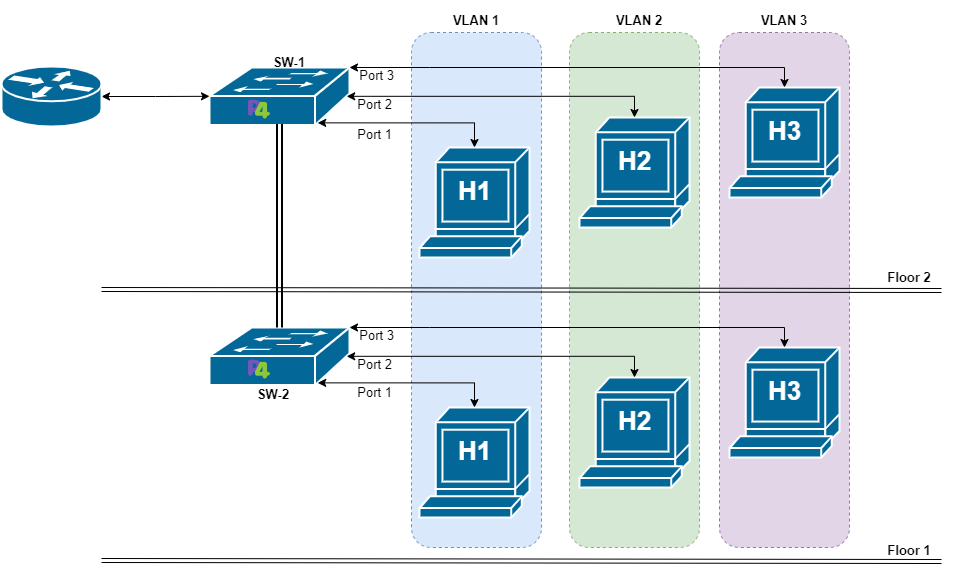

The diagram above was exported from draw.io. Its source (the exported page's mxGraphModel, read from the mxfile embedded in the PNG):
<mxGraphModel dx="1434" dy="796" grid="1" gridSize="10" guides="1" tooltips="1" connect="1" arrows="1" fold="1" page="1" pageScale="1" pageWidth="583" pageHeight="827" math="0" shadow="0">
  <root>
    <mxCell id="0" />
    <mxCell id="1" parent="0" />
    <mxCell id="2" value="" style="rounded=1;whiteSpace=wrap;html=1;dashed=1;fillColor=#e1d5e7;strokeColor=#9673a6;" vertex="1" parent="1">
      <mxGeometry x="738" y="172" width="130" height="515" as="geometry" />
    </mxCell>
    <mxCell id="3" value="" style="rounded=1;whiteSpace=wrap;html=1;dashed=1;fillColor=#d5e8d4;strokeColor=#82b366;" vertex="1" parent="1">
      <mxGeometry x="588" y="172" width="130" height="515" as="geometry" />
    </mxCell>
    <mxCell id="4" value="" style="rounded=1;whiteSpace=wrap;html=1;dashed=1;fillColor=#dae8fc;strokeColor=#6c8ebf;" vertex="1" parent="1">
      <mxGeometry x="430" y="172" width="130" height="515" as="geometry" />
    </mxCell>
    <mxCell id="5" value="" style="group" vertex="1" connectable="0" parent="1">
      <mxGeometry x="228" y="207" width="170" height="60" as="geometry" />
    </mxCell>
    <mxCell id="6" value="" style="shape=mxgraph.cisco.switches.workgroup_switch;sketch=0;html=1;pointerEvents=1;dashed=0;fillColor=#036897;strokeColor=#ffffff;strokeWidth=2;verticalLabelPosition=bottom;verticalAlign=top;align=center;outlineConnect=0;" vertex="1" parent="5">
      <mxGeometry width="140" height="57.615894039735096" as="geometry" />
    </mxCell>
    <mxCell id="7" value="" style="shape=image;verticalLabelPosition=bottom;labelBackgroundColor=default;verticalAlign=top;aspect=fixed;imageAspect=0;image=https://upload.wikimedia.org/wikipedia/commons/thumb/1/12/P4-programming-language-logo.png/800px-P4-programming-language-logo.png;" vertex="1" parent="5">
      <mxGeometry x="35" y="28.211920529801322" width="28.527763627101375" height="28.527763627101375" as="geometry" />
    </mxCell>
    <mxCell id="8" value="&lt;font style=&quot;font-size: 13px;&quot;&gt;SW-1&lt;/font&gt;" style="text;html=1;strokeColor=none;fillColor=none;align=center;verticalAlign=middle;whiteSpace=wrap;rounded=0;fontSize=13;fontColor=#000000;fontStyle=1" vertex="1" parent="1">
      <mxGeometry x="278" y="187" width="60" height="30" as="geometry" />
    </mxCell>
    <mxCell id="9" value="" style="group" connectable="0" vertex="1" parent="1">
      <mxGeometry x="598" y="257" width="110" height="110" as="geometry" />
    </mxCell>
    <mxCell id="10" value="" style="shape=mxgraph.cisco.computers_and_peripherals.terminal;sketch=0;html=1;pointerEvents=1;dashed=0;fillColor=#036897;strokeColor=#ffffff;strokeWidth=2;verticalLabelPosition=bottom;verticalAlign=top;align=center;outlineConnect=0;" vertex="1" parent="9">
      <mxGeometry width="110" height="110.00000000000001" as="geometry" />
    </mxCell>
    <mxCell id="11" value="&lt;b&gt;&lt;font style=&quot;font-size: 26px;&quot;&gt;H2&lt;/font&gt;&lt;/b&gt;" style="text;html=1;strokeColor=none;fillColor=none;align=center;verticalAlign=middle;whiteSpace=wrap;rounded=0;fontColor=#FFFFFF;" vertex="1" parent="9">
      <mxGeometry x="27.5" y="30.020833333333336" width="55" height="27.500000000000004" as="geometry" />
    </mxCell>
    <mxCell id="12" value="&lt;font style=&quot;font-size: 13px;&quot;&gt;Port 1&lt;/font&gt;" style="text;html=1;strokeColor=none;fillColor=none;align=right;verticalAlign=middle;whiteSpace=wrap;rounded=0;fontSize=13;fontColor=#000000;" vertex="1" parent="1">
      <mxGeometry x="353" y="259" width="60" height="30" as="geometry" />
    </mxCell>
    <mxCell id="13" value="&lt;font style=&quot;font-size: 13px;&quot;&gt;Port 2&lt;/font&gt;" style="text;html=1;strokeColor=none;fillColor=none;align=right;verticalAlign=middle;whiteSpace=wrap;rounded=0;fontSize=13;fontColor=#000000;" vertex="1" parent="1">
      <mxGeometry x="353" y="229" width="60" height="30" as="geometry" />
    </mxCell>
    <mxCell id="14" value="" style="group" connectable="0" vertex="1" parent="1">
      <mxGeometry x="438" y="287" width="110" height="110" as="geometry" />
    </mxCell>
    <mxCell id="15" value="" style="shape=mxgraph.cisco.computers_and_peripherals.terminal;sketch=0;html=1;pointerEvents=1;dashed=0;fillColor=#036897;strokeColor=#ffffff;strokeWidth=2;verticalLabelPosition=bottom;verticalAlign=top;align=center;outlineConnect=0;" vertex="1" parent="14">
      <mxGeometry width="110" height="110.00000000000001" as="geometry" />
    </mxCell>
    <mxCell id="16" value="&lt;b&gt;&lt;font style=&quot;font-size: 26px;&quot;&gt;H1&lt;/font&gt;&lt;/b&gt;" style="text;html=1;strokeColor=none;fillColor=none;align=center;verticalAlign=middle;whiteSpace=wrap;rounded=0;fontColor=#FFFFFF;" vertex="1" parent="14">
      <mxGeometry x="27.5" y="30.020833333333336" width="55" height="27.500000000000004" as="geometry" />
    </mxCell>
    <mxCell id="17" value="" style="group" connectable="0" vertex="1" parent="1">
      <mxGeometry x="748" y="227" width="110" height="110" as="geometry" />
    </mxCell>
    <mxCell id="18" value="" style="shape=mxgraph.cisco.computers_and_peripherals.terminal;sketch=0;html=1;pointerEvents=1;dashed=0;fillColor=#036897;strokeColor=#ffffff;strokeWidth=2;verticalLabelPosition=bottom;verticalAlign=top;align=center;outlineConnect=0;" vertex="1" parent="17">
      <mxGeometry width="110" height="110.00000000000001" as="geometry" />
    </mxCell>
    <mxCell id="19" value="&lt;b&gt;&lt;font style=&quot;font-size: 26px;&quot;&gt;H3&lt;/font&gt;&lt;/b&gt;" style="text;html=1;strokeColor=none;fillColor=none;align=center;verticalAlign=middle;whiteSpace=wrap;rounded=0;fontColor=#FFFFFF;" vertex="1" parent="17">
      <mxGeometry x="27.5" y="30.020833333333336" width="55" height="27.500000000000004" as="geometry" />
    </mxCell>
    <mxCell id="20" style="edgeStyle=orthogonalEdgeStyle;rounded=0;orthogonalLoop=1;jettySize=auto;html=1;exitX=0.5;exitY=0;exitDx=0;exitDy=0;exitPerimeter=0;startArrow=classic;startFill=1;endArrow=classic;endFill=1;entryX=0.773;entryY=0.961;entryDx=0;entryDy=0;entryPerimeter=0;" edge="1" source="15" target="6" parent="1">
      <mxGeometry relative="1" as="geometry">
        <mxPoint x="388" y="257" as="targetPoint" />
        <Array as="points">
          <mxPoint x="493" y="262" />
          <mxPoint x="336" y="262" />
        </Array>
      </mxGeometry>
    </mxCell>
    <mxCell id="21" style="edgeStyle=orthogonalEdgeStyle;rounded=0;orthogonalLoop=1;jettySize=auto;html=1;exitX=0.5;exitY=0;exitDx=0;exitDy=0;exitPerimeter=0;entryX=0.98;entryY=0.5;entryDx=0;entryDy=0;entryPerimeter=0;startArrow=classic;startFill=1;endArrow=classic;endFill=1;" edge="1" source="10" target="6" parent="1">
      <mxGeometry relative="1" as="geometry">
        <Array as="points">
          <mxPoint x="653" y="236" />
        </Array>
      </mxGeometry>
    </mxCell>
    <mxCell id="22" style="edgeStyle=orthogonalEdgeStyle;rounded=0;orthogonalLoop=1;jettySize=auto;html=1;exitX=0.5;exitY=0;exitDx=0;exitDy=0;exitPerimeter=0;entryX=1;entryY=0;entryDx=0;entryDy=0;entryPerimeter=0;startArrow=classic;startFill=1;endArrow=classic;endFill=1;" edge="1" source="18" target="6" parent="1">
      <mxGeometry relative="1" as="geometry">
        <Array as="points">
          <mxPoint x="448" y="207" />
          <mxPoint x="448" y="207" />
        </Array>
      </mxGeometry>
    </mxCell>
    <mxCell id="23" value="&lt;font style=&quot;font-size: 13px;&quot;&gt;Port 3&lt;/font&gt;" style="text;html=1;strokeColor=none;fillColor=none;align=right;verticalAlign=middle;whiteSpace=wrap;rounded=0;fontSize=13;fontColor=#000000;" vertex="1" parent="1">
      <mxGeometry x="355" y="200" width="60" height="30" as="geometry" />
    </mxCell>
    <mxCell id="24" value="" style="group" connectable="0" vertex="1" parent="1">
      <mxGeometry x="228" y="467" width="170" height="60" as="geometry" />
    </mxCell>
    <mxCell id="25" value="" style="shape=mxgraph.cisco.switches.workgroup_switch;sketch=0;html=1;pointerEvents=1;dashed=0;fillColor=#036897;strokeColor=#ffffff;strokeWidth=2;verticalLabelPosition=bottom;verticalAlign=top;align=center;outlineConnect=0;" vertex="1" parent="24">
      <mxGeometry width="140" height="57.615894039735096" as="geometry" />
    </mxCell>
    <mxCell id="26" value="" style="shape=image;verticalLabelPosition=bottom;labelBackgroundColor=default;verticalAlign=top;aspect=fixed;imageAspect=0;image=https://upload.wikimedia.org/wikipedia/commons/thumb/1/12/P4-programming-language-logo.png/800px-P4-programming-language-logo.png;" vertex="1" parent="24">
      <mxGeometry x="35" y="28.211920529801322" width="28.527763627101375" height="28.527763627101375" as="geometry" />
    </mxCell>
    <mxCell id="27" value="&lt;font style=&quot;font-size: 13px;&quot;&gt;SW-2&lt;/font&gt;" style="text;html=1;strokeColor=none;fillColor=none;align=center;verticalAlign=middle;whiteSpace=wrap;rounded=0;fontSize=13;fontColor=#000000;fontStyle=1" vertex="1" parent="1">
      <mxGeometry x="262" y="519" width="60" height="30" as="geometry" />
    </mxCell>
    <mxCell id="28" value="" style="group" connectable="0" vertex="1" parent="1">
      <mxGeometry x="598" y="517" width="110" height="110" as="geometry" />
    </mxCell>
    <mxCell id="29" value="" style="shape=mxgraph.cisco.computers_and_peripherals.terminal;sketch=0;html=1;pointerEvents=1;dashed=0;fillColor=#036897;strokeColor=#ffffff;strokeWidth=2;verticalLabelPosition=bottom;verticalAlign=top;align=center;outlineConnect=0;" vertex="1" parent="28">
      <mxGeometry width="110" height="110.00000000000001" as="geometry" />
    </mxCell>
    <mxCell id="30" value="&lt;b&gt;&lt;font style=&quot;font-size: 26px;&quot;&gt;H2&lt;/font&gt;&lt;/b&gt;" style="text;html=1;strokeColor=none;fillColor=none;align=center;verticalAlign=middle;whiteSpace=wrap;rounded=0;fontColor=#FFFFFF;" vertex="1" parent="28">
      <mxGeometry x="27.5" y="30.020833333333336" width="55" height="27.500000000000004" as="geometry" />
    </mxCell>
    <mxCell id="31" value="&lt;font style=&quot;font-size: 13px;&quot;&gt;Port 1&lt;/font&gt;" style="text;html=1;strokeColor=none;fillColor=none;align=right;verticalAlign=middle;whiteSpace=wrap;rounded=0;fontSize=13;fontColor=#000000;" vertex="1" parent="1">
      <mxGeometry x="353" y="517" width="60" height="30" as="geometry" />
    </mxCell>
    <mxCell id="32" value="&lt;font style=&quot;font-size: 13px;&quot;&gt;Port 2&lt;/font&gt;" style="text;html=1;strokeColor=none;fillColor=none;align=right;verticalAlign=middle;whiteSpace=wrap;rounded=0;fontSize=13;fontColor=#000000;" vertex="1" parent="1">
      <mxGeometry x="353" y="489" width="60" height="30" as="geometry" />
    </mxCell>
    <mxCell id="33" value="" style="group" connectable="0" vertex="1" parent="1">
      <mxGeometry x="438" y="547" width="110" height="110" as="geometry" />
    </mxCell>
    <mxCell id="34" value="" style="shape=mxgraph.cisco.computers_and_peripherals.terminal;sketch=0;html=1;pointerEvents=1;dashed=0;fillColor=#036897;strokeColor=#ffffff;strokeWidth=2;verticalLabelPosition=bottom;verticalAlign=top;align=center;outlineConnect=0;" vertex="1" parent="33">
      <mxGeometry width="110" height="110.00000000000001" as="geometry" />
    </mxCell>
    <mxCell id="35" value="&lt;b&gt;&lt;font style=&quot;font-size: 26px;&quot;&gt;H1&lt;/font&gt;&lt;/b&gt;" style="text;html=1;strokeColor=none;fillColor=none;align=center;verticalAlign=middle;whiteSpace=wrap;rounded=0;fontColor=#FFFFFF;" vertex="1" parent="33">
      <mxGeometry x="27.5" y="30.020833333333336" width="55" height="27.500000000000004" as="geometry" />
    </mxCell>
    <mxCell id="36" value="" style="group" connectable="0" vertex="1" parent="1">
      <mxGeometry x="748" y="487" width="110" height="110" as="geometry" />
    </mxCell>
    <mxCell id="37" value="" style="shape=mxgraph.cisco.computers_and_peripherals.terminal;sketch=0;html=1;pointerEvents=1;dashed=0;fillColor=#036897;strokeColor=#ffffff;strokeWidth=2;verticalLabelPosition=bottom;verticalAlign=top;align=center;outlineConnect=0;" vertex="1" parent="36">
      <mxGeometry width="110" height="110.00000000000001" as="geometry" />
    </mxCell>
    <mxCell id="38" value="&lt;b&gt;&lt;font style=&quot;font-size: 26px;&quot;&gt;H3&lt;/font&gt;&lt;/b&gt;" style="text;html=1;strokeColor=none;fillColor=none;align=center;verticalAlign=middle;whiteSpace=wrap;rounded=0;fontColor=#FFFFFF;" vertex="1" parent="36">
      <mxGeometry x="27.5" y="30.020833333333336" width="55" height="27.500000000000004" as="geometry" />
    </mxCell>
    <mxCell id="39" style="edgeStyle=orthogonalEdgeStyle;rounded=0;orthogonalLoop=1;jettySize=auto;html=1;exitX=0.5;exitY=0;exitDx=0;exitDy=0;exitPerimeter=0;startArrow=classic;startFill=1;endArrow=classic;endFill=1;entryX=0.773;entryY=0.961;entryDx=0;entryDy=0;entryPerimeter=0;" edge="1" source="34" target="25" parent="1">
      <mxGeometry relative="1" as="geometry">
        <mxPoint x="388" y="517" as="targetPoint" />
        <Array as="points">
          <mxPoint x="493" y="522" />
          <mxPoint x="336" y="522" />
        </Array>
      </mxGeometry>
    </mxCell>
    <mxCell id="40" style="edgeStyle=orthogonalEdgeStyle;rounded=0;orthogonalLoop=1;jettySize=auto;html=1;exitX=0.5;exitY=0;exitDx=0;exitDy=0;exitPerimeter=0;entryX=0.98;entryY=0.5;entryDx=0;entryDy=0;entryPerimeter=0;startArrow=classic;startFill=1;endArrow=classic;endFill=1;" edge="1" source="29" target="25" parent="1">
      <mxGeometry relative="1" as="geometry">
        <Array as="points">
          <mxPoint x="653" y="496" />
        </Array>
      </mxGeometry>
    </mxCell>
    <mxCell id="41" style="edgeStyle=orthogonalEdgeStyle;rounded=0;orthogonalLoop=1;jettySize=auto;html=1;exitX=0.5;exitY=0;exitDx=0;exitDy=0;exitPerimeter=0;entryX=1;entryY=0;entryDx=0;entryDy=0;entryPerimeter=0;startArrow=classic;startFill=1;endArrow=classic;endFill=1;" edge="1" source="37" target="25" parent="1">
      <mxGeometry relative="1" as="geometry">
        <Array as="points">
          <mxPoint x="448" y="467" />
          <mxPoint x="448" y="467" />
        </Array>
      </mxGeometry>
    </mxCell>
    <mxCell id="42" value="&lt;font style=&quot;font-size: 13px;&quot;&gt;Port 3&lt;/font&gt;" style="text;html=1;strokeColor=none;fillColor=none;align=right;verticalAlign=middle;whiteSpace=wrap;rounded=0;fontSize=13;fontColor=#000000;" vertex="1" parent="1">
      <mxGeometry x="355" y="460" width="60" height="30" as="geometry" />
    </mxCell>
    <mxCell id="43" style="edgeStyle=orthogonalEdgeStyle;rounded=0;orthogonalLoop=1;jettySize=auto;html=1;exitX=1;exitY=0.5;exitDx=0;exitDy=0;exitPerimeter=0;entryX=0;entryY=0.5;entryDx=0;entryDy=0;entryPerimeter=0;startArrow=classic;startFill=1;endArrow=classic;endFill=1;" edge="1" source="44" target="6" parent="1">
      <mxGeometry relative="1" as="geometry" />
    </mxCell>
    <mxCell id="44" value="" style="shape=mxgraph.cisco.routers.router;html=1;pointerEvents=1;dashed=0;fillColor=#036897;strokeColor=#ffffff;strokeWidth=2;verticalLabelPosition=bottom;verticalAlign=top;align=center;outlineConnect=0;" vertex="1" parent="1">
      <mxGeometry x="20" y="206" width="100" height="60" as="geometry" />
    </mxCell>
    <mxCell id="45" value="&lt;font style=&quot;font-size: 13px;&quot;&gt;VLAN 1&lt;br&gt;&lt;/font&gt;" style="text;html=1;strokeColor=none;fillColor=none;align=center;verticalAlign=middle;whiteSpace=wrap;rounded=0;fontSize=13;fontColor=#000000;fontStyle=1" vertex="1" parent="1">
      <mxGeometry x="435" y="140" width="120" height="40" as="geometry" />
    </mxCell>
    <mxCell id="46" value="&lt;font style=&quot;font-size: 13px;&quot;&gt;VLAN 2&lt;br&gt;&lt;/font&gt;" style="text;html=1;strokeColor=none;fillColor=none;align=center;verticalAlign=middle;whiteSpace=wrap;rounded=0;fontSize=13;fontColor=#000000;fontStyle=1" vertex="1" parent="1">
      <mxGeometry x="598" y="140" width="120" height="40" as="geometry" />
    </mxCell>
    <mxCell id="47" value="&lt;font style=&quot;font-size: 13px;&quot;&gt;VLAN 3&lt;br&gt;&lt;/font&gt;" style="text;html=1;strokeColor=none;fillColor=none;align=center;verticalAlign=middle;whiteSpace=wrap;rounded=0;fontSize=13;fontColor=#000000;fontStyle=1" vertex="1" parent="1">
      <mxGeometry x="743" y="140" width="120" height="40" as="geometry" />
    </mxCell>
    <mxCell id="48" value="" style="shape=link;html=1;rounded=0;startArrow=classic;startFill=1;endArrow=classic;endFill=1;" edge="1" parent="1">
      <mxGeometry width="100" relative="1" as="geometry">
        <mxPoint x="120" y="700" as="sourcePoint" />
        <mxPoint x="960" y="701" as="targetPoint" />
      </mxGeometry>
    </mxCell>
    <mxCell id="49" value="&lt;font style=&quot;font-size: 13px;&quot;&gt;Floor 2&lt;br&gt;&lt;/font&gt;" style="text;html=1;strokeColor=none;fillColor=none;align=center;verticalAlign=middle;whiteSpace=wrap;rounded=0;fontSize=13;fontColor=#000000;fontStyle=1" vertex="1" parent="1">
      <mxGeometry x="868" y="397" width="120" height="40" as="geometry" />
    </mxCell>
    <mxCell id="50" value="&lt;font style=&quot;font-size: 13px;&quot;&gt;Floor 1&lt;br&gt;&lt;/font&gt;" style="text;html=1;strokeColor=none;fillColor=none;align=center;verticalAlign=middle;whiteSpace=wrap;rounded=0;fontSize=13;fontColor=#000000;fontStyle=1" vertex="1" parent="1">
      <mxGeometry x="868" y="670" width="120" height="40" as="geometry" />
    </mxCell>
    <mxCell id="51" style="edgeStyle=orthogonalEdgeStyle;rounded=0;orthogonalLoop=1;jettySize=auto;html=1;exitX=0.5;exitY=0.98;exitDx=0;exitDy=0;exitPerimeter=0;entryX=0.5;entryY=0;entryDx=0;entryDy=0;entryPerimeter=0;shape=link;strokeWidth=2;" edge="1" source="6" target="25" parent="1">
      <mxGeometry relative="1" as="geometry" />
    </mxCell>
    <mxCell id="52" value="" style="shape=link;html=1;rounded=0;startArrow=classic;startFill=1;endArrow=classic;endFill=1;" edge="1" parent="1">
      <mxGeometry width="100" relative="1" as="geometry">
        <mxPoint x="120" y="429" as="sourcePoint" />
        <mxPoint x="960" y="430" as="targetPoint" />
      </mxGeometry>
    </mxCell>
  </root>
</mxGraphModel>